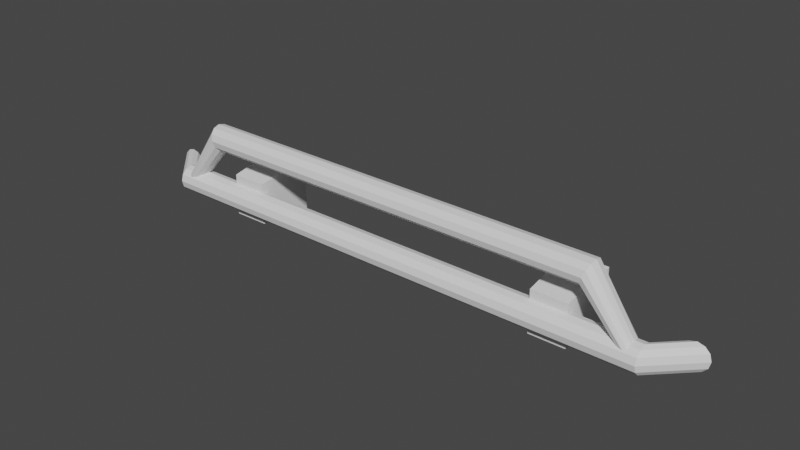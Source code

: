 # Source: FBumper_03.blend  (saved by Blender 3.0.42; exported with 4.5.12 LTS)
import bpy
from mathutils import Matrix  # noqa: F401  (used for matrix-valued properties, if any)

bpy.ops.wm.read_factory_settings(use_empty=True)
scene = bpy.context.scene
scene.name = 'Scene'

# ---- collections
col_collection = bpy.data.collections.new('Collection'); scene.collection.children.link(col_collection)

# ---- world
world_world = bpy.data.worlds.new('World'); scene.world = world_world
world_world.use_nodes = True; world_world.node_tree.nodes.clear()
_N = world_world.node_tree.nodes; _L = world_world.node_tree.links
n0 = _N.new('ShaderNodeOutputWorld'); n0.name = 'World Output'; n0.location = (300, 300)
n1 = _N.new('ShaderNodeBackground'); n1.name = 'Background'; n1.location = (10, 300)
n1.inputs[0].default_value = (0.05088, 0.05088, 0.05088, 1.0)
_L.new(n1.outputs[0], n0.inputs[0])
n0.is_active_output = True
world_world.color = (0.05088, 0.05088, 0.05088)
world_world.use_sun_shadow = False
world_world.sun_shadow_jitter_overblur = 0.0

# ---- meshes
me_cube_001 = bpy.data.meshes.new('Cube.001')
me_cube_001.from_pydata([(-0.663, -0.2, 0.1309), (-0.663, -0.2, 0.2779), (-0.67, 0.0, 0.09941), (-0.67, 0.0, 0.3094), (-0.537, -0.2, 0.1309), (-0.537, -0.2, 0.2779), (-0.53, 0.0, 0.09941), (-0.53, 0.0, 0.3094), (0.72, -0.1538, 0.4), (-0.72, -0.1538, 0.4), (-0.9, -0.1538, 0.2), (0.9, -0.1538, 0.2), (-0.9, -0.16, 0.1769), (0.9, -0.16, 0.1769), (-0.9, -0.1769, 0.16), (0.9, -0.1769, 0.16), (-0.9, -0.2, 0.1538), (0.9, -0.2, 0.1538), (-0.9, -0.2231, 0.16), (0.9, -0.2231, 0.16), (-0.9, -0.24, 0.1769), (0.9, -0.24, 0.1769), (-0.9, -0.2462, 0.2), (0.9, -0.2462, 0.2), (-0.9, -0.24, 0.2231), (0.9, -0.24, 0.2231), (-0.9, -0.2231, 0.24), (0.9, -0.2231, 0.24), (-0.9, -0.2, 0.2462), (0.9, -0.2, 0.2462), (-0.9, -0.1769, 0.24), (0.9, -0.1769, 0.24), (-0.9, -0.16, 0.2231), (0.9, -0.16, 0.2231), (-0.7139, -0.16, 0.3778), (0.7118, -0.16, 0.3785), (-0.7094, -0.1769, 0.3615), (0.7057, -0.1769, 0.3627), (-0.7077, -0.2, 0.3555), (0.7035, -0.2, 0.3569), (-0.7094, -0.2231, 0.3615), (0.7057, -0.2231, 0.3627), (-0.7139, -0.24, 0.3778), (0.7118, -0.24, 0.3785), (-0.72, -0.2462, 0.4), (0.72, -0.2462, 0.4), (-0.7262, -0.24, 0.4222), (0.7283, -0.24, 0.4215), (-0.7307, -0.2231, 0.4385), (0.7343, -0.2231, 0.4373), (-0.7323, -0.2, 0.4445), (0.7365, -0.2, 0.4431), (-0.7307, -0.1769, 0.4385), (0.7343, -0.1769, 0.4373), (-0.7262, -0.16, 0.4222), (0.7283, -0.16, 0.4215), (0.8753, -0.1634, 0.2), (0.8753, -0.1683, 0.1817), (0.8753, -0.1817, 0.1683), (0.8753, -0.2, 0.1634), (0.8753, -0.2183, 0.1683), (0.8753, -0.2317, 0.1817), (0.8753, -0.2366, 0.2), (0.8753, -0.2317, 0.2183), (0.8753, -0.2183, 0.2317), (0.8753, -0.2, 0.2366), (0.8753, -0.1817, 0.2317), (0.8753, -0.1683, 0.2183), (-0.8753, -0.1634, 0.2), (-0.8753, -0.1683, 0.1817), (-0.8753, -0.1817, 0.1683), (-0.8753, -0.2, 0.1634), (-0.8753, -0.2183, 0.1683), (-0.8753, -0.2317, 0.1817), (-0.8753, -0.2366, 0.2), (-0.8753, -0.2317, 0.2183), (-0.8753, -0.2183, 0.2317), (-0.8753, -0.2, 0.2366), (-0.8753, -0.1817, 0.2317), (-0.8753, -0.1683, 0.2183), (-0.9539, -0.1, 0.2), (-0.96, -0.1, 0.1769), (-0.9769, -0.1, 0.16), (-1.0, -0.1, 0.1538), (-1.023, -0.1, 0.16), (-1.04, -0.1, 0.1769), (-1.046, -0.1, 0.2), (-1.04, -0.1, 0.2231), (-1.023, -0.1, 0.24), (-1.0, -0.1, 0.2462), (-0.9769, -0.1, 0.24), (-0.96, -0.1, 0.2231), (0.9539, -0.1, 0.2), (0.96, -0.1, 0.1769), (0.9769, -0.1, 0.16), (1.0, -0.1, 0.1538), (1.023, -0.1, 0.16), (1.04, -0.1, 0.1769), (1.046, -0.1, 0.2), (1.04, -0.1, 0.2231), (1.023, -0.1, 0.24), (1.0, -0.1, 0.2462), (0.9769, -0.1, 0.24), (0.96, -0.1, 0.2231), (0.537, -0.2, 0.1309), (0.537, -0.2, 0.2779), (0.53, 0.0, 0.09941), (0.53, 0.0, 0.3094), (0.663, -0.2, 0.1309), (0.663, -0.2, 0.2779), (0.67, 0.0, 0.09941), (0.67, 0.0, 0.3094)], [], [(0, 1, 3, 2), (2, 3, 7, 6), (6, 7, 5, 4), (4, 5, 1, 0), (2, 6, 4, 0), (7, 3, 1, 5), (55, 53, 66, 67), (39, 37, 58, 59), (10, 11, 13, 12), (49, 47, 63, 64), (50, 51, 53, 52), (12, 13, 15, 14), (8, 55, 67, 56), (48, 49, 51, 50), (14, 15, 17, 16), (47, 45, 62, 63), (46, 47, 49, 48), (16, 17, 19, 18), (37, 35, 57, 58), (44, 45, 47, 46), (18, 19, 21, 20), (35, 8, 56, 57), (42, 43, 45, 44), (20, 21, 23, 22), (43, 41, 60, 61), (40, 41, 43, 42), (22, 23, 25, 24), (57, 56, 67, 66, 65, 64, 63, 62, 61, 60, 59, 58), (38, 39, 41, 40), (24, 25, 27, 26), (54, 9, 68, 79), (36, 37, 39, 38), (26, 27, 29, 28), (54, 55, 8, 9), (34, 35, 37, 36), (28, 29, 31, 30), (11, 33, 103, 92), (9, 8, 35, 34), (30, 31, 33, 32), (41, 39, 59, 60), (52, 53, 55, 54), (32, 33, 11, 10), (28, 30, 90, 89), (53, 51, 65, 66), (45, 43, 61, 62), (51, 49, 64, 65), (68, 69, 70, 71, 72, 73, 74, 75, 76, 77, 78, 79), (52, 54, 79, 78), (42, 44, 74, 73), (50, 52, 78, 77), (36, 38, 71, 70), (48, 50, 77, 76), (40, 42, 73, 72), (9, 34, 69, 68), (38, 40, 72, 71), (46, 48, 76, 75), (44, 46, 75, 74), (34, 36, 70, 69), (80, 81, 82, 83, 84, 85, 86, 87, 88, 89, 90, 91), (24, 26, 88, 87), (20, 22, 86, 85), (16, 18, 84, 83), (10, 12, 81, 80), (12, 14, 82, 81), (30, 32, 91, 90), (26, 28, 89, 88), (22, 24, 87, 86), (32, 10, 80, 91), (18, 20, 85, 84), (14, 16, 83, 82), (93, 92, 103, 102, 101, 100, 99, 98, 97, 96, 95, 94), (33, 31, 102, 103), (13, 11, 92, 93), (29, 27, 100, 101), (25, 23, 98, 99), (21, 19, 96, 97), (17, 15, 94, 95), (31, 29, 101, 102), (27, 25, 99, 100), (23, 21, 97, 98), (19, 17, 95, 96), (15, 13, 93, 94), (104, 105, 107, 106), (106, 107, 111, 110), (110, 111, 109, 108), (108, 109, 105, 104), (106, 110, 108, 104), (111, 107, 105, 109)])
_uv = me_cube_001.uv_layers.new(name='UVMap')
_uv.uv.foreach_set('vector', [0.375, 0.0, 0.625, 0.0, 0.625, 0.25, 0.375, 0.25, 0.375, 0.25, 0.625, 0.25, 0.625, 0.5, 0.375, 0.5, 0.375, 0.5, 0.625, 0.5, 0.625, 0.75, 0.375, 0.75, 0.375, 0.75, 0.625, 0.75, 0.625, 1.0, 0.375, 1.0, 0.125, 0.5, 0.375, 0.5, 0.375, 0.75, 0.125, 0.75, 0.625, 0.5, 0.875, 0.5, 0.875, 0.75, 0.625, 0.75, 0.08333, 1.0, 0.1667, 1.0, 0.1667, 1.0, 0.08333, 1.0, 0.75, 1.0, 0.8333, 1.0, 0.8333, 1.0, 0.75, 1.0, 1.0, 0.5, 1.0, 1.0, 0.9167, 1.0, 0.9167, 0.5, 0.3333, 1.0, 0.4167, 1.0, 0.4167, 1.0, 0.3333, 1.0, 0.25, 0.5, 0.25, 1.0, 0.1667, 1.0, 0.1667, 0.5, 0.9167, 0.5, 0.9167, 1.0, 0.8333, 1.0, 0.8333, 0.5, 7.451e-08, 1.0, 0.08333, 1.0, 0.08333, 1.0, 7.451e-08, 1.0, 0.3333, 0.5, 0.3333, 1.0, 0.25, 1.0, 0.25, 0.5, 0.8333, 0.5, 0.8333, 1.0, 0.75, 1.0, 0.75, 0.5, 0.4167, 1.0, 0.5, 1.0, 0.5, 1.0, 0.4167, 1.0, 0.4167, 0.5, 0.4167, 1.0, 0.3333, 1.0, 0.3333, 0.5, 0.75, 0.5, 0.75, 1.0, 0.6667, 1.0, 0.6667, 0.5, 0.8333, 1.0, 0.9167, 1.0, 0.9167, 1.0, 0.8333, 1.0, 0.5, 0.5, 0.5, 1.0, 0.4167, 1.0, 0.4167, 0.5, 0.6667, 0.5, 0.6667, 1.0, 0.5833, 1.0, 0.5833, 0.5, 0.9167, 1.0, 1.0, 1.0, 1.0, 1.0, 0.9167, 1.0, 0.5833, 0.5, 0.5833, 1.0, 0.5, 1.0, 0.5, 0.5, 0.5833, 0.5, 0.5833, 1.0, 0.5, 1.0, 0.5, 0.5, 0.5833, 1.0, 0.6667, 1.0, 0.6667, 1.0, 0.5833, 1.0, 0.6667, 0.5, 0.6667, 1.0, 0.5833, 1.0, 0.5833, 0.5, 0.5, 0.5, 0.5, 1.0, 0.4167, 1.0, 0.4167, 0.5, 0.37, 0.4578, 0.25, 0.49, 0.13, 0.4578, 0.04215, 0.37, 0.01, 0.25, 0.04215, 0.13, 0.13, 0.04215, 0.25, 0.01, 0.37, 0.04215, 0.4578, 0.13, 0.49, 0.25, 0.4578, 0.37, 0.75, 0.5, 0.75, 1.0, 0.6667, 1.0, 0.6667, 0.5, 0.4167, 0.5, 0.4167, 1.0, 0.3333, 1.0, 0.3333, 0.5, 0.08333, 0.5, 7.451e-08, 0.5, 7.451e-08, 0.5, 0.08333, 0.5, 0.8333, 0.5, 0.8333, 1.0, 0.75, 1.0, 0.75, 0.5, 0.3333, 0.5, 0.3333, 1.0, 0.25, 1.0, 0.25, 0.5, 0.08333, 0.5, 0.08333, 1.0, 7.451e-08, 1.0, 7.451e-08, 0.5, 0.9167, 0.5, 0.9167, 1.0, 0.8333, 1.0, 0.8333, 0.5, 0.25, 0.5, 0.25, 1.0, 0.1667, 1.0, 0.1667, 0.5, 7.451e-08, 1.0, 0.08333, 1.0, 0.08333, 1.0, 7.451e-08, 1.0, 1.0, 0.5, 1.0, 1.0, 0.9167, 1.0, 0.9167, 0.5, 0.1667, 0.5, 0.1667, 1.0, 0.08333, 1.0, 0.08333, 0.5, 0.6667, 1.0, 0.75, 1.0, 0.75, 1.0, 0.6667, 1.0, 0.1667, 0.5, 0.1667, 1.0, 0.08333, 1.0, 0.08333, 0.5, 0.08333, 0.5, 0.08333, 1.0, 7.451e-08, 1.0, 7.451e-08, 0.5, 0.25, 0.5, 0.1667, 0.5, 0.1667, 0.5, 0.25, 0.5, 0.1667, 1.0, 0.25, 1.0, 0.25, 1.0, 0.1667, 1.0, 0.5, 1.0, 0.5833, 1.0, 0.5833, 1.0, 0.5, 1.0, 0.25, 1.0, 0.3333, 1.0, 0.3333, 1.0, 0.25, 1.0, 0.75, 0.49, 0.87, 0.4578, 0.9578, 0.37, 0.99, 0.25, 0.9578, 0.13, 0.87, 0.04215, 0.75, 0.01, 0.63, 0.04215, 0.5422, 0.13, 0.51, 0.25, 0.5422, 0.37, 0.63, 0.4578, 0.1667, 0.5, 0.08333, 0.5, 0.08333, 0.5, 0.1667, 0.5, 0.5833, 0.5, 0.5, 0.5, 0.5, 0.5, 0.5833, 0.5, 0.25, 0.5, 0.1667, 0.5, 0.1667, 0.5, 0.25, 0.5, 0.8333, 0.5, 0.75, 0.5, 0.75, 0.5, 0.8333, 0.5, 0.3333, 0.5, 0.25, 0.5, 0.25, 0.5, 0.3333, 0.5, 0.6667, 0.5, 0.5833, 0.5, 0.5833, 0.5, 0.6667, 0.5, 1.0, 0.5, 0.9167, 0.5, 0.9167, 0.5, 1.0, 0.5, 0.75, 0.5, 0.6667, 0.5, 0.6667, 0.5, 0.75, 0.5, 0.4167, 0.5, 0.3333, 0.5, 0.3333, 0.5, 0.4167, 0.5, 0.5, 0.5, 0.4167, 0.5, 0.4167, 0.5, 0.5, 0.5, 0.9167, 0.5, 0.8333, 0.5, 0.8333, 0.5, 0.9167, 0.5, 0.75, 0.49, 0.87, 0.4578, 0.9578, 0.37, 0.99, 0.25, 0.9578, 0.13, 0.87, 0.04215, 0.75, 0.01, 0.63, 0.04215, 0.5422, 0.13, 0.51, 0.25, 0.5422, 0.37, 0.63, 0.4578, 0.4167, 0.5, 0.3333, 0.5, 0.3333, 0.5, 0.4167, 0.5, 0.5833, 0.5, 0.5, 0.5, 0.5, 0.5, 0.5833, 0.5, 0.75, 0.5, 0.6667, 0.5, 0.6667, 0.5, 0.75, 0.5, 1.0, 0.5, 0.9167, 0.5, 0.9167, 0.5, 1.0, 0.5, 0.9167, 0.5, 0.8333, 0.5, 0.8333, 0.5, 0.9167, 0.5, 0.1667, 0.5, 0.08333, 0.5, 0.08333, 0.5, 0.1667, 0.5, 0.3333, 0.5, 0.25, 0.5, 0.25, 0.5, 0.3333, 0.5, 0.5, 0.5, 0.4167, 0.5, 0.4167, 0.5, 0.5, 0.5, 0.08333, 0.5, 7.451e-08, 0.5, 7.451e-08, 0.5, 0.08333, 0.5, 0.6667, 0.5, 0.5833, 0.5, 0.5833, 0.5, 0.6667, 0.5, 0.8333, 0.5, 0.75, 0.5, 0.75, 0.5, 0.8333, 0.5, 0.37, 0.4578, 0.25, 0.49, 0.13, 0.4578, 0.04215, 0.37, 0.01, 0.25, 0.04215, 0.13, 0.13, 0.04215, 0.25, 0.01, 0.37, 0.04215, 0.4578, 0.13, 0.49, 0.25, 0.4578, 0.37, 0.08333, 1.0, 0.1667, 1.0, 0.1667, 1.0, 0.08333, 1.0, 0.9167, 1.0, 1.0, 1.0, 1.0, 1.0, 0.9167, 1.0, 0.25, 1.0, 0.3333, 1.0, 0.3333, 1.0, 0.25, 1.0, 0.4167, 1.0, 0.5, 1.0, 0.5, 1.0, 0.4167, 1.0, 0.5833, 1.0, 0.6667, 1.0, 0.6667, 1.0, 0.5833, 1.0, 0.75, 1.0, 0.8333, 1.0, 0.8333, 1.0, 0.75, 1.0, 0.1667, 1.0, 0.25, 1.0, 0.25, 1.0, 0.1667, 1.0, 0.3333, 1.0, 0.4167, 1.0, 0.4167, 1.0, 0.3333, 1.0, 0.5, 1.0, 0.5833, 1.0, 0.5833, 1.0, 0.5, 1.0, 0.6667, 1.0, 0.75, 1.0, 0.75, 1.0, 0.6667, 1.0, 0.8333, 1.0, 0.9167, 1.0, 0.9167, 1.0, 0.8333, 1.0, 0.375, 0.0, 0.625, 0.0, 0.625, 0.25, 0.375, 0.25, 0.375, 0.25, 0.625, 0.25, 0.625, 0.5, 0.375, 0.5, 0.375, 0.5, 0.625, 0.5, 0.625, 0.75, 0.375, 0.75, 0.375, 0.75, 0.625, 0.75, 0.625, 1.0, 0.375, 1.0, 0.125, 0.5, 0.375, 0.5, 0.375, 0.75, 0.125, 0.75, 0.625, 0.5, 0.875, 0.5, 0.875, 0.75, 0.625, 0.75])
me_cube_001.use_remesh_fix_poles = True
me_cube_001.use_remesh_preserve_attributes = False
me_cube_001.update()

# ---- objects
ob_fbumper = bpy.data.objects.new('FBumper', me_cube_001)

# ---- transforms, parenting, visibility, modifiers, constraints
ob_fbumper.location = (0.0, 0.0, 0.0)

# ---- collection membership
col_collection.objects.link(ob_fbumper)

# ---- scene / render settings (as saved in the file)
scene.frame_start = 1; scene.frame_end = 250; scene.frame_set(54)
scene.render.engine = 'BLENDER_EEVEE_NEXT'
scene.cycles.sampling_pattern = 'TABULATED_SOBOL'
scene.cycles.use_light_tree = False
scene.view_settings.view_transform = 'Filmic'
bpy.context.view_layer.update()

# ---- added for rendering (the .blend has no active camera and no usable light): camera, sun
cam_auto = bpy.data.cameras.new('AutoCamera')
cam_auto.lens = 50.0
cam_auto.sensor_width = 36.0
cam_auto.clip_end = 1000.0
ob_auto_camera = bpy.data.objects.new('AutoCamera', cam_auto)
scene.collection.objects.link(ob_auto_camera)
ob_auto_camera.location = (1.9752, -2.49332, 1.85211)
ob_auto_camera.rotation_euler = (1.09748, -7.21219e-08, 0.694738)
scene.camera = ob_auto_camera
light_auto_sun = bpy.data.lights.new('AutoSun', 'SUN')
light_auto_sun.energy = 3.0
light_auto_sun.angle = 0.0523599
ob_auto_sun = bpy.data.objects.new('AutoSun', light_auto_sun)
scene.collection.objects.link(ob_auto_sun)
ob_auto_sun.rotation_euler = (0.872665, 0.174533, 0.523599)
bpy.context.view_layer.update()

